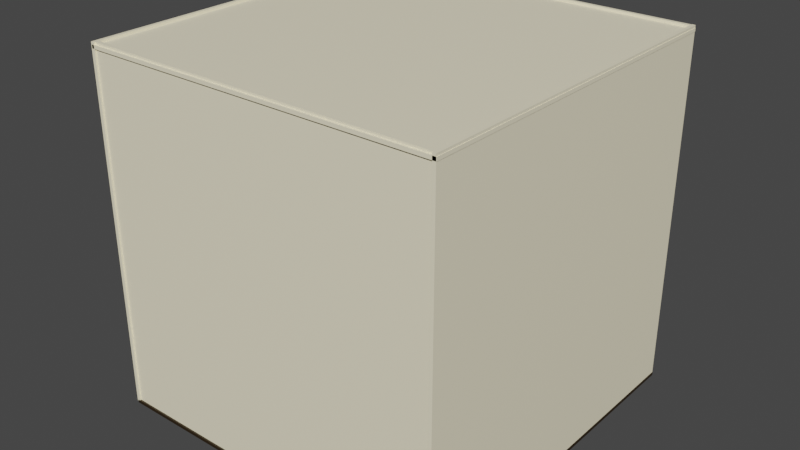 # Source: room.blend  (saved by Blender 3.1.7; exported with 4.5.12 LTS)
import bpy
from mathutils import Matrix  # noqa: F401  (used for matrix-valued properties, if any)

bpy.ops.wm.read_factory_settings(use_empty=True)
scene = bpy.context.scene
scene.name = 'Scene'

# ---- collections
col_collection = bpy.data.collections.new('Collection'); scene.collection.children.link(col_collection)

# ---- materials (node trees are filled in below, after node groups)
mat_material = bpy.data.materials.new('Material')
mat_material.alpha_threshold = 0.0
mat_material.use_transparent_shadow = False
mat_material.line_color = (0.0, 0.0, 0.0, 1.0)
mat_material_001 = bpy.data.materials.new('Material.001')
mat_material_001.use_transparent_shadow = False

# ---- material node trees
mat_material.use_nodes = True; mat_material.node_tree.nodes.clear()
_N = mat_material.node_tree.nodes; _L = mat_material.node_tree.links
n0 = _N.new('ShaderNodeOutputMaterial'); n0.name = 'Material Output'; n0.location = (300, 300)
n1 = _N.new('ShaderNodeBsdfPrincipled'); n1.name = 'Principled BSDF'; n1.location = (10, 300)
n1.distribution = 'GGX'
n1.subsurface_method = 'RANDOM_WALK_SKIN'
n1.inputs[0].default_value = (0.02451, 0.01372, 0.003675, 1.0)
n1.inputs[2].default_value = 0.4
n1.inputs[3].default_value = 1.45
n1.inputs[27].default_value = (0.0, 0.0, 0.0, 1.0)
n1.inputs[28].default_value = 1.0
_L.new(n1.outputs[0], n0.inputs[0])
n0.is_active_output = True
mat_material_001.use_nodes = True; mat_material_001.node_tree.nodes.clear()
_N = mat_material_001.node_tree.nodes; _L = mat_material_001.node_tree.links
n0 = _N.new('ShaderNodeBsdfPrincipled'); n0.name = 'Principled BSDF'; n0.location = (10, 300)
n0.distribution = 'GGX'
n0.subsurface_method = 'RANDOM_WALK_SKIN'
n0.inputs[0].default_value = (1.0, 0.9184, 0.6648, 1.0)
n0.inputs[3].default_value = 1.45
n0.inputs[27].default_value = (0.0, 0.0, 0.0, 1.0)
n0.inputs[28].default_value = 1.0
n1 = _N.new('ShaderNodeOutputMaterial'); n1.name = 'Material Output'; n1.location = (300, 300)
_L.new(n0.outputs[0], n1.inputs[0])
n1.is_active_output = True

# ---- world
world_world = bpy.data.worlds.new('World'); scene.world = world_world
world_world.use_nodes = True; world_world.node_tree.nodes.clear()
_N = world_world.node_tree.nodes; _L = world_world.node_tree.links
n0 = _N.new('ShaderNodeOutputWorld'); n0.name = 'World Output'; n0.location = (300, 300)
n1 = _N.new('ShaderNodeBackground'); n1.name = 'Background'; n1.location = (10, 300)
n1.inputs[0].default_value = (0.05088, 0.05088, 0.05088, 1.0)
_L.new(n1.outputs[0], n0.inputs[0])
n0.is_active_output = True
world_world.color = (0.05088, 0.05088, 0.05088)
world_world.use_sun_shadow = False
world_world.sun_shadow_jitter_overblur = 0.0

# ---- meshes
me_cube = bpy.data.meshes.new('Cube')
me_cube.from_pydata([(1.0, 1.0, 1.0), (1.0, 1.0, -1.0), (1.0, -1.0, 1.0), (1.0, -1.0, -1.0), (-1.0, 1.0, 1.0), (-1.0, 1.0, -1.0), (-1.0, -1.0, 1.0), (-1.0, -1.0, -1.0)], [], [(0, 4, 6, 2), (3, 2, 6, 7), (7, 6, 4, 5), (5, 1, 3, 7), (1, 0, 2, 3), (5, 4, 0, 1)])
_uv = me_cube.uv_layers.new(name='UVMap')
_uv.uv.foreach_set('vector', [0.625, 0.5, 0.875, 0.5, 0.875, 0.75, 0.625, 0.75, 0.375, 0.75, 0.625, 0.75, 0.625, 1.0, 0.375, 1.0, 0.375, 0.0, 0.625, 0.0, 0.625, 0.25, 0.375, 0.25, 0.125, 0.5, 0.375, 0.5, 0.375, 0.75, 0.125, 0.75, 0.375, 0.5, 0.625, 0.5, 0.625, 0.75, 0.375, 0.75, 0.375, 0.25, 0.625, 0.25, 0.625, 0.5, 0.375, 0.5])
me_cube.materials.append(mat_material)
me_cube.use_remesh_preserve_volume = False
me_cube.use_remesh_preserve_attributes = False
me_cube.use_mirror_vertex_groups = False
me_cube.update()
me_cube_001 = bpy.data.meshes.new('Cube.001')
me_cube_001.from_pydata([(1.0, 1.0, 1.0), (1.0, 1.0, -1.0), (1.0, -1.0, 1.0), (1.0, -1.0, -1.0), (-1.0, 1.0, 1.0), (-1.0, 1.0, -1.0), (-1.0, -1.0, 1.0), (-1.0, -1.0, -1.0)], [], [(0, 4, 6, 2), (3, 2, 6, 7), (7, 6, 4, 5), (5, 1, 3, 7), (1, 0, 2, 3), (5, 4, 0, 1)])
_uv = me_cube_001.uv_layers.new(name='UVMap')
_uv.uv.foreach_set('vector', [0.625, 0.5, 0.875, 0.5, 0.875, 0.75, 0.625, 0.75, 0.375, 0.75, 0.625, 0.75, 0.625, 1.0, 0.375, 1.0, 0.375, 0.0, 0.625, 0.0, 0.625, 0.25, 0.375, 0.25, 0.125, 0.5, 0.375, 0.5, 0.375, 0.75, 0.125, 0.75, 0.375, 0.5, 0.625, 0.5, 0.625, 0.75, 0.375, 0.75, 0.375, 0.25, 0.625, 0.25, 0.625, 0.5, 0.375, 0.5])
me_cube_001.materials.append(mat_material_001)
me_cube_001.use_remesh_preserve_volume = False
me_cube_001.use_remesh_preserve_attributes = False
me_cube_001.use_mirror_vertex_groups = False
me_cube_001.update()
me_cube_002 = bpy.data.meshes.new('Cube.002')
me_cube_002.from_pydata([(1.0, 1.0, 1.0), (1.0, 1.0, -1.0), (1.0, -1.0, 1.0), (1.0, -1.0, -1.0), (-1.0, 1.0, 1.0), (-1.0, 1.0, -1.0), (-1.0, -1.0, 1.0), (-1.0, -1.0, -1.0)], [], [(0, 4, 6, 2), (3, 2, 6, 7), (7, 6, 4, 5), (5, 1, 3, 7), (1, 0, 2, 3), (5, 4, 0, 1)])
_uv = me_cube_002.uv_layers.new(name='UVMap')
_uv.uv.foreach_set('vector', [0.625, 0.5, 0.875, 0.5, 0.875, 0.75, 0.625, 0.75, 0.375, 0.75, 0.625, 0.75, 0.625, 1.0, 0.375, 1.0, 0.375, 0.0, 0.625, 0.0, 0.625, 0.25, 0.375, 0.25, 0.125, 0.5, 0.375, 0.5, 0.375, 0.75, 0.125, 0.75, 0.375, 0.5, 0.625, 0.5, 0.625, 0.75, 0.375, 0.75, 0.375, 0.25, 0.625, 0.25, 0.625, 0.5, 0.375, 0.5])
me_cube_002.materials.append(mat_material_001)
me_cube_002.use_remesh_preserve_volume = False
me_cube_002.use_remesh_preserve_attributes = False
me_cube_002.use_mirror_vertex_groups = False
me_cube_002.update()
me_cube_003 = bpy.data.meshes.new('Cube.003')
me_cube_003.from_pydata([(1.0, 1.0, 1.0), (1.0, 1.0, -1.0), (1.0, -1.0, 1.0), (1.0, -1.0, -1.0), (-1.0, 1.0, 1.0), (-1.0, 1.0, -1.0), (-1.0, -1.0, 1.0), (-1.0, -1.0, -1.0)], [], [(0, 4, 6, 2), (3, 2, 6, 7), (7, 6, 4, 5), (5, 1, 3, 7), (1, 0, 2, 3), (5, 4, 0, 1)])
_uv = me_cube_003.uv_layers.new(name='UVMap')
_uv.uv.foreach_set('vector', [0.625, 0.5, 0.875, 0.5, 0.875, 0.75, 0.625, 0.75, 0.375, 0.75, 0.625, 0.75, 0.625, 1.0, 0.375, 1.0, 0.375, 0.0, 0.625, 0.0, 0.625, 0.25, 0.375, 0.25, 0.125, 0.5, 0.375, 0.5, 0.375, 0.75, 0.125, 0.75, 0.375, 0.5, 0.625, 0.5, 0.625, 0.75, 0.375, 0.75, 0.375, 0.25, 0.625, 0.25, 0.625, 0.5, 0.375, 0.5])
me_cube_003.materials.append(mat_material_001)
me_cube_003.use_remesh_preserve_volume = False
me_cube_003.use_remesh_preserve_attributes = False
me_cube_003.use_mirror_vertex_groups = False
me_cube_003.update()
me_cube_004 = bpy.data.meshes.new('Cube.004')
me_cube_004.from_pydata([(1.0, 1.0, 1.0), (1.0, 1.0, -1.0), (1.0, -1.0, 1.0), (1.0, -1.0, -1.0), (-1.0, 1.0, 1.0), (-1.0, 1.0, -1.0), (-1.0, -1.0, 1.0), (-1.0, -1.0, -1.0)], [], [(0, 4, 6, 2), (3, 2, 6, 7), (7, 6, 4, 5), (5, 1, 3, 7), (1, 0, 2, 3), (5, 4, 0, 1)])
_uv = me_cube_004.uv_layers.new(name='UVMap')
_uv.uv.foreach_set('vector', [0.625, 0.5, 0.875, 0.5, 0.875, 0.75, 0.625, 0.75, 0.375, 0.75, 0.625, 0.75, 0.625, 1.0, 0.375, 1.0, 0.375, 0.0, 0.625, 0.0, 0.625, 0.25, 0.375, 0.25, 0.125, 0.5, 0.375, 0.5, 0.375, 0.75, 0.125, 0.75, 0.375, 0.5, 0.625, 0.5, 0.625, 0.75, 0.375, 0.75, 0.375, 0.25, 0.625, 0.25, 0.625, 0.5, 0.375, 0.5])
me_cube_004.materials.append(mat_material_001)
me_cube_004.use_remesh_preserve_volume = False
me_cube_004.use_remesh_preserve_attributes = False
me_cube_004.use_mirror_vertex_groups = False
me_cube_004.update()
me_cube_005 = bpy.data.meshes.new('Cube.005')
me_cube_005.from_pydata([(1.0, 1.0, 1.0), (1.0, 1.0, -1.0), (1.0, -1.0, 1.0), (1.0, -1.0, -1.0), (-1.0, 1.0, 1.0), (-1.0, 1.0, -1.0), (-1.0, -1.0, 1.0), (-1.0, -1.0, -1.0)], [], [(0, 4, 6, 2), (3, 2, 6, 7), (7, 6, 4, 5), (5, 1, 3, 7), (1, 0, 2, 3), (5, 4, 0, 1)])
_uv = me_cube_005.uv_layers.new(name='UVMap')
_uv.uv.foreach_set('vector', [0.625, 0.5, 0.875, 0.5, 0.875, 0.75, 0.625, 0.75, 0.375, 0.75, 0.625, 0.75, 0.625, 1.0, 0.375, 1.0, 0.375, 0.0, 0.625, 0.0, 0.625, 0.25, 0.375, 0.25, 0.125, 0.5, 0.375, 0.5, 0.375, 0.75, 0.125, 0.75, 0.375, 0.5, 0.625, 0.5, 0.625, 0.75, 0.375, 0.75, 0.375, 0.25, 0.625, 0.25, 0.625, 0.5, 0.375, 0.5])
me_cube_005.materials.append(mat_material_001)
me_cube_005.use_remesh_preserve_volume = False
me_cube_005.use_remesh_preserve_attributes = False
me_cube_005.use_mirror_vertex_groups = False
me_cube_005.update()

# ---- objects
ob_floor = bpy.data.objects.new('floor', me_cube)
ob_floor_001 = bpy.data.objects.new('floor.001', me_cube_001)
ob_floor_002 = bpy.data.objects.new('floor.002', me_cube_002)
ob_floor_003 = bpy.data.objects.new('floor.003', me_cube_003)
ob_floor_004 = bpy.data.objects.new('floor.004', me_cube_004)
ob_floor_005 = bpy.data.objects.new('floor.005', me_cube_005)

# ---- transforms, parenting, visibility, modifiers, constraints
ob_floor.location = (0.0, 0.0, 0.0)
ob_floor.scale = (8.163, 8.163, 0.07653)
ob_floor.lock_rotations_4d = False
ob_floor.empty_display_type = 'ARROWS'
ob_floor.lineart.crease_threshold = 0.0
ob_floor_001.location = (-8.125, 0.0, 8.182)
ob_floor_001.rotation_euler = (-0.0, 1.571, 0.0)
ob_floor_001.scale = (8.163, 8.163, 0.07653)
ob_floor_001.lock_rotations_4d = False
ob_floor_001.empty_display_type = 'ARROWS'
ob_floor_001.lineart.crease_threshold = 0.0
ob_floor_002.location = (8.069, 0.0, 8.182)
ob_floor_002.rotation_euler = (-0.0, 1.571, 0.0)
ob_floor_002.scale = (8.163, 8.163, 0.07653)
ob_floor_002.lock_rotations_4d = False
ob_floor_002.empty_display_type = 'ARROWS'
ob_floor_002.lineart.crease_threshold = 0.0
ob_floor_003.location = (-0.03374, 8.058, 8.182)
ob_floor_003.rotation_euler = (-1.571, 1.571, 0.0)
ob_floor_003.scale = (8.163, 8.163, 0.07653)
ob_floor_003.lock_rotations_4d = False
ob_floor_003.empty_display_type = 'ARROWS'
ob_floor_003.lineart.crease_threshold = 0.0
ob_floor_004.location = (-0.03374, -8.01, 8.182)
ob_floor_004.rotation_euler = (-1.571, 1.571, 0.0)
ob_floor_004.scale = (8.163, 8.163, 0.07653)
ob_floor_004.lock_rotations_4d = False
ob_floor_004.empty_display_type = 'ARROWS'
ob_floor_004.lineart.crease_threshold = 0.0
ob_floor_005.location = (0.0, 0.0, 16.16)
ob_floor_005.scale = (8.163, 8.163, 0.07653)
ob_floor_005.lock_rotations_4d = False
ob_floor_005.empty_display_type = 'ARROWS'
ob_floor_005.lineart.crease_threshold = 0.0

# ---- collection membership
col_collection.objects.link(ob_floor)
col_collection.objects.link(ob_floor_001)
col_collection.objects.link(ob_floor_002)
col_collection.objects.link(ob_floor_003)
col_collection.objects.link(ob_floor_004)
col_collection.objects.link(ob_floor_005)

# ---- scene / render settings (as saved in the file)
scene.frame_start = 1; scene.frame_end = 250; scene.frame_set(1)
scene.render.engine = 'BLENDER_EEVEE_NEXT'
scene.cycles.sampling_pattern = 'TABULATED_SOBOL'
scene.cycles.use_light_tree = False
scene.view_settings.view_transform = 'Filmic'
bpy.context.view_layer.update()

# ---- added for rendering (the .blend has no active camera and no usable light): camera, sun
cam_auto = bpy.data.cameras.new('AutoCamera')
cam_auto.lens = 50.0
cam_auto.sensor_width = 36.0
cam_auto.clip_end = 1000.0
ob_auto_camera = bpy.data.objects.new('AutoCamera', cam_auto)
scene.collection.objects.link(ob_auto_camera)
ob_auto_camera.location = (26.2154, -31.4814, 29.1217)
ob_auto_camera.rotation_euler = (1.09748, -7.21219e-08, 0.694738)
scene.camera = ob_auto_camera
light_auto_sun = bpy.data.lights.new('AutoSun', 'SUN')
light_auto_sun.energy = 3.0
light_auto_sun.angle = 0.0523599
ob_auto_sun = bpy.data.objects.new('AutoSun', light_auto_sun)
scene.collection.objects.link(ob_auto_sun)
ob_auto_sun.rotation_euler = (0.872665, 0.174533, 0.523599)
bpy.context.view_layer.update()
